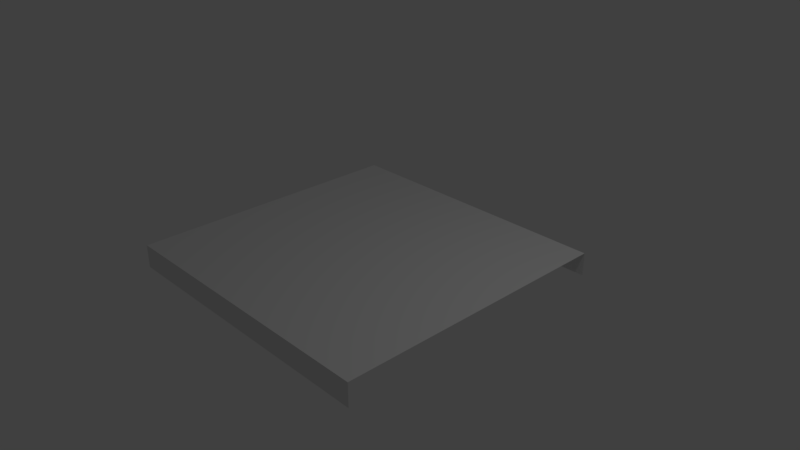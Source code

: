 # Source: Road.blend  (saved by Blender 2.79.0; exported with 4.5.12 LTS)
import bpy
from mathutils import Matrix  # noqa: F401  (used for matrix-valued properties, if any)

bpy.ops.wm.read_factory_settings(use_empty=True)
scene = bpy.context.scene
scene.name = 'Scene'

# ---- collections
col_collection_1 = bpy.data.collections.new('Collection 1'); scene.collection.children.link(col_collection_1)

# ---- materials (node trees are filled in below, after node groups)
mat_road = bpy.data.materials.new('Road')
mat_road.alpha_threshold = 0.0
mat_road.use_transparent_shadow = False
mat_road.roughness = 0.5

# ---- material node trees

# ---- world
world_world = bpy.data.worlds.new('World'); scene.world = world_world
world_world.color = (0.05088, 0.05088, 0.05088)
world_world.use_sun_shadow = False
world_world.sun_shadow_jitter_overblur = 0.0
world_world.cycles.sampling_method = 'MANUAL'

# ---- cameras
cam_camera = bpy.data.cameras.new('Camera')
cam_camera.clip_end = 100.0
cam_camera.lens = 35.0
cam_camera.sensor_width = 32.0
cam_camera.sensor_height = 18.0
cam_camera.ortho_scale = 7.314
cam_camera.dof.focus_distance = 0.0
cam_camera.dof.aperture_fstop = 128.0

# ---- lights
light_lamp = bpy.data.lights.new('Lamp', 'POINT')
light_lamp.transmission_factor = 0.0
light_lamp.cutoff_distance = 30.0
light_lamp.energy = 100.0
light_lamp.shadow_buffer_clip_start = 1.001
light_lamp.shadow_soft_size = 0.1
light_lamp.shadow_maximum_resolution = 0.006
light_lamp.use_absolute_resolution = True

# ---- meshes
me_plane_001 = bpy.data.meshes.new('Plane.001')
me_plane_001.from_pydata([(-1.0, -1.0, 0.1018), (1.0, -1.0, 0.1018), (-1.0, 1.0, 0.1018), (1.0, 1.0, 0.1018), (7.451e-09, -1.0, 0.1018), (7.451e-09, 1.0, 0.1018), (-1.0, -1.0, -0.2174), (1.0, -1.0, -0.2174), (-1.0, 1.0, -0.2174), (1.0, 1.0, -0.2174), (7.451e-09, -1.0, -0.2174), (7.451e-09, 1.0, -0.2174)], [], [(4, 1, 3, 5), (0, 4, 5, 2), (5, 3, 9, 11), (2, 5, 11, 8), (1, 4, 10, 7), (4, 0, 6, 10)])
_uv = me_plane_001.uv_layers.new(name='UVMap')
_uv.uv.foreach_set('vector', [8.752e-05, 0.3832, 8.752e-05, 8.762e-05, 0.9999, 8.752e-05, 0.9999, 0.3832, 8.752e-05, 0.7662, 8.752e-05, 0.3832, 0.9999, 0.3832, 0.9999, 0.7662, 0.8863, 0.3751, 0.887, 0.7582, 0.7274, 0.7584, 0.7268, 0.3753, 6.993e-05, 7.008e-05, 0.5, 7e-05, 0.5, 0.1223, 6.993e-05, 0.1223, 0.5677, 0.7585, 0.567, 0.3754, 0.7266, 0.3753, 0.7272, 0.7584, 0.567, 0.3754, 0.5664, -0.007648, 0.7259, -0.007812, 0.7266, 0.3753])
me_plane_001.materials.append(mat_road)
me_plane_001.use_remesh_preserve_volume = False
me_plane_001.use_remesh_preserve_attributes = False
me_plane_001.use_mirror_vertex_groups = False
me_plane_001.update()

# ---- objects
ob_plane = bpy.data.objects.new('Plane', me_plane_001)
ob_lamp = bpy.data.objects.new('Lamp', light_lamp)
ob_camera = bpy.data.objects.new('Camera', cam_camera)

# ---- transforms, parenting, visibility, modifiers, constraints
ob_plane.location = (-0.008102, -0.08264, -0.009652)
ob_plane.scale = (1.998, 1.96, 1.0)
ob_plane.lineart.crease_threshold = 0.0
ob_lamp.location = (4.076, 1.005, 5.904)
ob_lamp.rotation_euler = (0.6503, 0.05522, 1.866)
ob_lamp.lock_rotations_4d = False
ob_lamp.empty_display_type = 'ARROWS'
ob_lamp.color = (0.0, 0.0, 0.0, 0.0)
ob_lamp.lineart.crease_threshold = 0.0
ob_camera.location = (7.481, -6.508, 5.344)
ob_camera.rotation_euler = (1.109, 0.0, 0.8149)
ob_camera.lock_rotations_4d = False
ob_camera.empty_display_type = 'ARROWS'
ob_camera.color = (0.0, 0.0, 0.0, 0.0)
ob_camera.display_type = 'WIRE'
ob_camera.lineart.crease_threshold = 0.0

# ---- collection membership
col_collection_1.objects.link(ob_plane)
col_collection_1.objects.link(ob_lamp)
col_collection_1.objects.link(ob_camera)

# ---- scene / render settings (as saved in the file)
scene.camera = ob_camera
scene.frame_start = 1; scene.frame_end = 250; scene.frame_set(1)
scene.render.engine = 'BLENDER_EEVEE_NEXT'
scene.render.resolution_percentage = 50
scene.render.dither_intensity = 0.0
scene.cycles.use_denoising = False
scene.cycles.samples = 128
scene.cycles.sampling_pattern = 'TABULATED_SOBOL'
scene.cycles.use_adaptive_sampling = False
scene.cycles.use_light_tree = False
scene.cycles.blur_glossy = 0.0
scene.cycles.sample_clamp_indirect = 0.0
scene.view_settings.view_transform = 'Standard'
bpy.context.view_layer.update()
